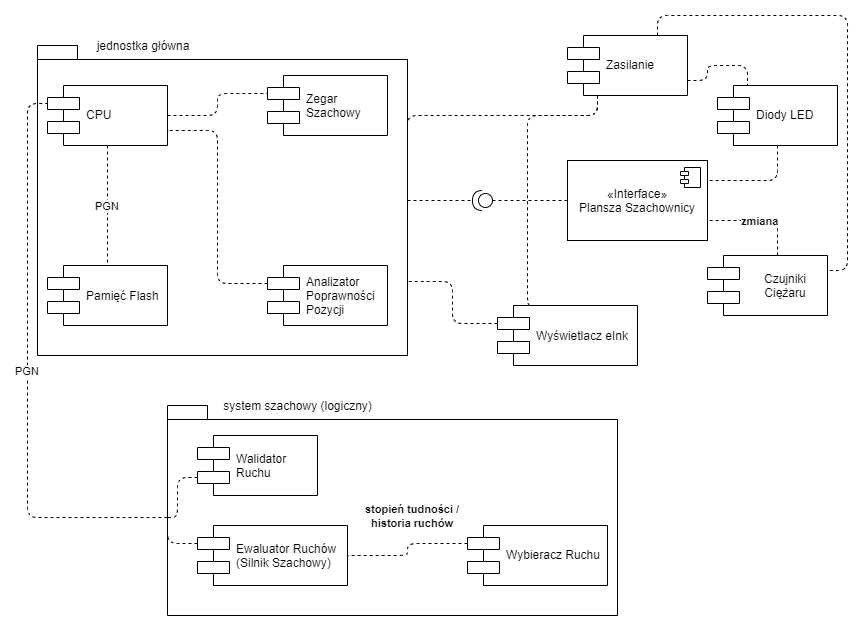

The diagram above was exported from draw.io. Its source (the exported page's mxGraphModel, read from the mxfile embedded in the PNG):
<mxGraphModel dx="1168" dy="514" grid="1" gridSize="10" guides="1" tooltips="1" connect="1" arrows="1" fold="1" page="1" pageScale="1" pageWidth="850" pageHeight="1100" math="0" shadow="0">
  <root>
    <mxCell id="0" />
    <mxCell id="1" parent="0" />
    <mxCell id="pS-Qg1NJMLA206ihYqM3-23" style="edgeStyle=orthogonalEdgeStyle;orthogonalLoop=1;jettySize=auto;html=1;entryX=1;entryY=0.5;entryDx=0;entryDy=0;entryPerimeter=0;endArrow=none;endFill=0;strokeColor=#000000;rounded=1;dashed=1;" parent="1" source="pS-Qg1NJMLA206ihYqM3-1" target="tb0KmqfXmWLewEoXfde9-31" edge="1">
      <mxGeometry relative="1" as="geometry">
        <mxPoint x="465" y="195" as="targetPoint" />
      </mxGeometry>
    </mxCell>
    <mxCell id="pS-Qg1NJMLA206ihYqM3-1" value="" style="shape=folder;fontStyle=1;spacingTop=10;tabWidth=40;tabHeight=14;tabPosition=left;html=1;" parent="1" vertex="1">
      <mxGeometry x="30" y="40" width="370" height="310" as="geometry" />
    </mxCell>
    <mxCell id="tb0KmqfXmWLewEoXfde9-6" value="PGN" style="edgeStyle=orthogonalEdgeStyle;rounded=1;orthogonalLoop=1;jettySize=auto;html=1;exitX=0.5;exitY=1;exitDx=0;exitDy=0;endArrow=none;endFill=0;dashed=1;" parent="1" source="pS-Qg1NJMLA206ihYqM3-4" target="tb0KmqfXmWLewEoXfde9-3" edge="1">
      <mxGeometry relative="1" as="geometry" />
    </mxCell>
    <mxCell id="tb0KmqfXmWLewEoXfde9-7" style="edgeStyle=orthogonalEdgeStyle;rounded=1;orthogonalLoop=1;jettySize=auto;html=1;exitX=1;exitY=0.5;exitDx=0;exitDy=0;entryX=0;entryY=0.3;entryDx=0;entryDy=0;endArrow=none;endFill=0;dashed=1;" parent="1" source="pS-Qg1NJMLA206ihYqM3-4" target="tb0KmqfXmWLewEoXfde9-2" edge="1">
      <mxGeometry relative="1" as="geometry" />
    </mxCell>
    <mxCell id="pS-Qg1NJMLA206ihYqM3-4" value="CPU" style="shape=component;align=left;spacingLeft=36;" parent="1" vertex="1">
      <mxGeometry x="40" y="80" width="120" height="60" as="geometry" />
    </mxCell>
    <mxCell id="tb0KmqfXmWLewEoXfde9-32" style="edgeStyle=orthogonalEdgeStyle;rounded=1;orthogonalLoop=1;jettySize=auto;html=1;exitX=0;exitY=0.5;exitDx=0;exitDy=0;entryX=0;entryY=0.5;entryDx=0;entryDy=0;entryPerimeter=0;dashed=1;endArrow=none;endFill=0;" parent="1" source="pS-Qg1NJMLA206ihYqM3-6" target="tb0KmqfXmWLewEoXfde9-31" edge="1">
      <mxGeometry relative="1" as="geometry" />
    </mxCell>
    <mxCell id="pS-Qg1NJMLA206ihYqM3-6" value="«Interface»&lt;br&gt;Plansza Szachownicy&lt;br&gt;" style="html=1;" parent="1" vertex="1">
      <mxGeometry x="560" y="155" width="140" height="80" as="geometry" />
    </mxCell>
    <mxCell id="pS-Qg1NJMLA206ihYqM3-7" value="" style="shape=component;jettyWidth=8;jettyHeight=4;" parent="pS-Qg1NJMLA206ihYqM3-6" vertex="1">
      <mxGeometry x="1" width="20" height="20" relative="1" as="geometry">
        <mxPoint x="-27" y="7" as="offset" />
      </mxGeometry>
    </mxCell>
    <mxCell id="pS-Qg1NJMLA206ihYqM3-21" style="orthogonalLoop=1;jettySize=auto;html=1;exitX=0.5;exitY=1;exitDx=0;exitDy=0;entryX=1;entryY=0.25;entryDx=0;entryDy=0;strokeColor=#000000;edgeStyle=orthogonalEdgeStyle;endArrow=none;endFill=0;rounded=1;dashed=1;" parent="1" source="pS-Qg1NJMLA206ihYqM3-19" target="pS-Qg1NJMLA206ihYqM3-6" edge="1">
      <mxGeometry relative="1" as="geometry" />
    </mxCell>
    <mxCell id="pS-Qg1NJMLA206ihYqM3-19" value="Diody LED" style="shape=component;align=left;spacingLeft=36;" parent="1" vertex="1">
      <mxGeometry x="710" y="80" width="120" height="60" as="geometry" />
    </mxCell>
    <mxCell id="pS-Qg1NJMLA206ihYqM3-25" value="zmiana" style="edgeStyle=orthogonalEdgeStyle;orthogonalLoop=1;jettySize=auto;html=1;entryX=1;entryY=0.75;entryDx=0;entryDy=0;endArrow=none;endFill=0;strokeColor=#000000;fontStyle=1;rounded=1;dashed=1;" parent="1" source="pS-Qg1NJMLA206ihYqM3-24" target="pS-Qg1NJMLA206ihYqM3-6" edge="1">
      <mxGeometry relative="1" as="geometry">
        <Array as="points">
          <mxPoint x="770" y="215" />
        </Array>
      </mxGeometry>
    </mxCell>
    <mxCell id="pS-Qg1NJMLA206ihYqM3-24" value="Czujniki Ciężaru" style="shape=component;align=center;spacingLeft=36;whiteSpace=wrap;" parent="1" vertex="1">
      <mxGeometry x="700" y="250" width="120" height="60" as="geometry" />
    </mxCell>
    <mxCell id="tb0KmqfXmWLewEoXfde9-1" value="jednostka główna" style="text;html=1;strokeColor=none;fillColor=none;align=center;verticalAlign=middle;whiteSpace=wrap;rounded=0;" parent="1" vertex="1">
      <mxGeometry x="80" y="30" width="110" height="20" as="geometry" />
    </mxCell>
    <mxCell id="tb0KmqfXmWLewEoXfde9-2" value="Zegar Szachowy" style="shape=component;align=left;spacingLeft=36;whiteSpace=wrap;" parent="1" vertex="1">
      <mxGeometry x="260" y="70" width="120" height="60" as="geometry" />
    </mxCell>
    <mxCell id="tb0KmqfXmWLewEoXfde9-3" value="Pamięć Flash" style="shape=component;align=left;spacingLeft=36;whiteSpace=wrap;" parent="1" vertex="1">
      <mxGeometry x="40" y="260" width="120" height="60" as="geometry" />
    </mxCell>
    <mxCell id="tb0KmqfXmWLewEoXfde9-23" style="edgeStyle=orthogonalEdgeStyle;rounded=1;orthogonalLoop=1;jettySize=auto;html=1;exitX=0;exitY=0.3;exitDx=0;exitDy=0;entryX=1;entryY=0.75;entryDx=0;entryDy=0;dashed=1;endArrow=none;endFill=0;" parent="1" source="tb0KmqfXmWLewEoXfde9-8" target="pS-Qg1NJMLA206ihYqM3-4" edge="1">
      <mxGeometry relative="1" as="geometry" />
    </mxCell>
    <mxCell id="tb0KmqfXmWLewEoXfde9-8" value="Analizator Poprawności Pozycji" style="shape=component;align=left;spacingLeft=36;whiteSpace=wrap;" parent="1" vertex="1">
      <mxGeometry x="260" y="260" width="120" height="60" as="geometry" />
    </mxCell>
    <mxCell id="tb0KmqfXmWLewEoXfde9-22" value="PGN" style="edgeStyle=orthogonalEdgeStyle;orthogonalLoop=1;jettySize=auto;html=1;exitX=0;exitY=0;exitDx=0;exitDy=112;exitPerimeter=0;entryX=0;entryY=0.3;entryDx=0;entryDy=0;endArrow=none;endFill=0;rounded=1;dashed=1;" parent="1" source="tb0KmqfXmWLewEoXfde9-10" target="pS-Qg1NJMLA206ihYqM3-4" edge="1">
      <mxGeometry relative="1" as="geometry" />
    </mxCell>
    <mxCell id="tb0KmqfXmWLewEoXfde9-10" value="" style="shape=folder;fontStyle=1;spacingTop=10;tabWidth=40;tabHeight=14;tabPosition=left;html=1;" parent="1" vertex="1">
      <mxGeometry x="160" y="400" width="450" height="210" as="geometry" />
    </mxCell>
    <mxCell id="tb0KmqfXmWLewEoXfde9-12" value="system szachowy (logiczny)" style="text;html=1;strokeColor=none;fillColor=none;align=center;verticalAlign=middle;whiteSpace=wrap;rounded=0;" parent="1" vertex="1">
      <mxGeometry x="211" y="390" width="159" height="20" as="geometry" />
    </mxCell>
    <mxCell id="tb0KmqfXmWLewEoXfde9-21" style="edgeStyle=orthogonalEdgeStyle;rounded=1;orthogonalLoop=1;jettySize=auto;html=1;exitX=0;exitY=0.7;exitDx=0;exitDy=0;entryX=0;entryY=0;entryDx=0;entryDy=112;entryPerimeter=0;endArrow=none;endFill=0;dashed=1;" parent="1" source="tb0KmqfXmWLewEoXfde9-13" target="tb0KmqfXmWLewEoXfde9-10" edge="1">
      <mxGeometry relative="1" as="geometry" />
    </mxCell>
    <mxCell id="tb0KmqfXmWLewEoXfde9-13" value="Walidator Ruchu" style="shape=component;align=left;spacingLeft=36;whiteSpace=wrap;" parent="1" vertex="1">
      <mxGeometry x="190" y="430" width="120" height="60" as="geometry" />
    </mxCell>
    <mxCell id="tb0KmqfXmWLewEoXfde9-20" style="edgeStyle=orthogonalEdgeStyle;rounded=1;orthogonalLoop=1;jettySize=auto;html=1;exitX=0;exitY=0.3;exitDx=0;exitDy=0;entryX=0;entryY=0;entryDx=0;entryDy=112;entryPerimeter=0;endArrow=none;endFill=0;dashed=1;" parent="1" source="tb0KmqfXmWLewEoXfde9-14" target="tb0KmqfXmWLewEoXfde9-10" edge="1">
      <mxGeometry relative="1" as="geometry" />
    </mxCell>
    <mxCell id="tb0KmqfXmWLewEoXfde9-14" value="Ewaluator Ruchów (Silnik Szachowy)" style="shape=component;align=left;spacingLeft=36;whiteSpace=wrap;" parent="1" vertex="1">
      <mxGeometry x="190" y="520" width="150" height="60" as="geometry" />
    </mxCell>
    <mxCell id="tb0KmqfXmWLewEoXfde9-16" value="" style="edgeStyle=orthogonalEdgeStyle;rounded=1;orthogonalLoop=1;jettySize=auto;html=1;exitX=0;exitY=0.3;exitDx=0;exitDy=0;entryX=1;entryY=0.5;entryDx=0;entryDy=0;endArrow=none;endFill=0;dashed=1;" parent="1" source="tb0KmqfXmWLewEoXfde9-15" target="tb0KmqfXmWLewEoXfde9-14" edge="1">
      <mxGeometry relative="1" as="geometry" />
    </mxCell>
    <mxCell id="tb0KmqfXmWLewEoXfde9-15" value="Wybieracz Ruchu" style="shape=component;align=left;spacingLeft=36;" parent="1" vertex="1">
      <mxGeometry x="460" y="520" width="140" height="60" as="geometry" />
    </mxCell>
    <mxCell id="tb0KmqfXmWLewEoXfde9-18" value="&lt;span style=&quot;font-size: 11px&quot;&gt;&lt;b&gt;stopień tudności / historia ruchów&lt;/b&gt;&lt;/span&gt;" style="text;html=1;strokeColor=none;fillColor=none;align=center;verticalAlign=middle;rounded=0;whiteSpace=wrap;" parent="1" vertex="1">
      <mxGeometry x="340" y="480" width="130" height="60" as="geometry" />
    </mxCell>
    <mxCell id="tb0KmqfXmWLewEoXfde9-33" style="edgeStyle=orthogonalEdgeStyle;rounded=1;orthogonalLoop=1;jettySize=auto;html=1;exitX=0;exitY=0.3;exitDx=0;exitDy=0;entryX=0;entryY=0;entryDx=370;entryDy=236;entryPerimeter=0;dashed=1;endArrow=none;endFill=0;" parent="1" source="tb0KmqfXmWLewEoXfde9-24" target="pS-Qg1NJMLA206ihYqM3-1" edge="1">
      <mxGeometry relative="1" as="geometry" />
    </mxCell>
    <mxCell id="tb0KmqfXmWLewEoXfde9-24" value="Wyświetlacz eInk" style="shape=component;align=left;spacingLeft=36;whiteSpace=wrap;" parent="1" vertex="1">
      <mxGeometry x="490" y="300" width="140" height="60" as="geometry" />
    </mxCell>
    <mxCell id="tb0KmqfXmWLewEoXfde9-31" value="" style="shape=providedRequiredInterface;html=1;verticalLabelPosition=bottom;rotation=-180;" parent="1" vertex="1">
      <mxGeometry x="465" y="185" width="20" height="20" as="geometry" />
    </mxCell>
    <mxCell id="tb0KmqfXmWLewEoXfde9-36" style="edgeStyle=orthogonalEdgeStyle;rounded=1;orthogonalLoop=1;jettySize=auto;html=1;exitX=0.25;exitY=1;exitDx=0;exitDy=0;entryX=0;entryY=0;entryDx=370;entryDy=88;entryPerimeter=0;dashed=1;endArrow=none;endFill=0;" parent="1" source="tb0KmqfXmWLewEoXfde9-35" target="pS-Qg1NJMLA206ihYqM3-1" edge="1">
      <mxGeometry relative="1" as="geometry">
        <Array as="points">
          <mxPoint x="590" y="110" />
          <mxPoint x="400" y="110" />
        </Array>
      </mxGeometry>
    </mxCell>
    <mxCell id="tb0KmqfXmWLewEoXfde9-39" style="edgeStyle=orthogonalEdgeStyle;rounded=1;orthogonalLoop=1;jettySize=auto;html=1;exitX=1;exitY=0.75;exitDx=0;exitDy=0;entryX=0.25;entryY=0;entryDx=0;entryDy=0;dashed=1;endArrow=none;endFill=0;" parent="1" source="tb0KmqfXmWLewEoXfde9-35" target="pS-Qg1NJMLA206ihYqM3-19" edge="1">
      <mxGeometry relative="1" as="geometry" />
    </mxCell>
    <mxCell id="tb0KmqfXmWLewEoXfde9-40" style="edgeStyle=orthogonalEdgeStyle;rounded=1;orthogonalLoop=1;jettySize=auto;html=1;exitX=0.75;exitY=0;exitDx=0;exitDy=0;entryX=1;entryY=0.25;entryDx=0;entryDy=0;dashed=1;endArrow=none;endFill=0;" parent="1" source="tb0KmqfXmWLewEoXfde9-35" target="pS-Qg1NJMLA206ihYqM3-24" edge="1">
      <mxGeometry relative="1" as="geometry" />
    </mxCell>
    <mxCell id="g8gvrxKLxrPLo-aT1xgj-1" style="edgeStyle=orthogonalEdgeStyle;rounded=1;orthogonalLoop=1;jettySize=auto;html=1;exitX=0.25;exitY=1;exitDx=0;exitDy=0;entryX=0.25;entryY=0;entryDx=0;entryDy=0;endArrow=none;endFill=0;dashed=1;" parent="1" source="tb0KmqfXmWLewEoXfde9-35" target="tb0KmqfXmWLewEoXfde9-24" edge="1">
      <mxGeometry relative="1" as="geometry">
        <Array as="points">
          <mxPoint x="590" y="110" />
          <mxPoint x="520" y="110" />
        </Array>
      </mxGeometry>
    </mxCell>
    <mxCell id="tb0KmqfXmWLewEoXfde9-35" value="Zasilanie" style="shape=component;align=left;spacingLeft=36;" parent="1" vertex="1">
      <mxGeometry x="560" y="30" width="120" height="60" as="geometry" />
    </mxCell>
  </root>
</mxGraphModel>